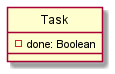

The diagram above was rendered by PlantUML. Its source (embedded in the PNG):
@startuml
hide circle
class Task {
  - done: Boolean 
}
@enduml